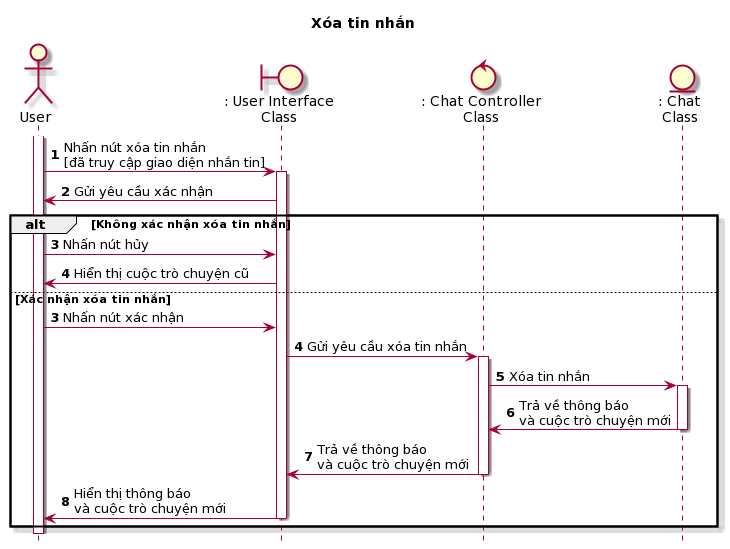

The diagram above was rendered by PlantUML. Its source (embedded in the PNG):
@startuml
skin rose
hide footbox
title Xóa tin nhắn

actor User as user
boundary ": User Interface\nClass" as userInterface
control ": Chat Controller\nClass" as chatController
entity ": Chat\nClass" as chat

autonumber
user++
user -> userInterface++: Nhấn nút xóa tin nhắn\n[đã truy cập giao diện nhắn tin]
userInterface -> user: Gửi yêu cầu xác nhận
alt Không xác nhận xóa tin nhắn
    user -> userInterface: Nhấn nút hủy
    userInterface -> user: Hiển thị cuộc trò chuyện cũ
else Xác nhận xóa tin nhắn
    autonumber 3
    user -> userInterface: Nhấn nút xác nhận
    userInterface -> chatController++: Gửi yêu cầu xóa tin nhắn
    chatController -> chat++: Xóa tin nhắn
    chat -> chatController--: Trả về thông báo\nvà cuộc trò chuyện mới
    chatController -> userInterface--: Trả về thông báo\nvà cuộc trò chuyện mới
    userInterface -> user--: Hiển thị thông báo\nvà cuộc trò chuyện mới
end
user--
@enduml